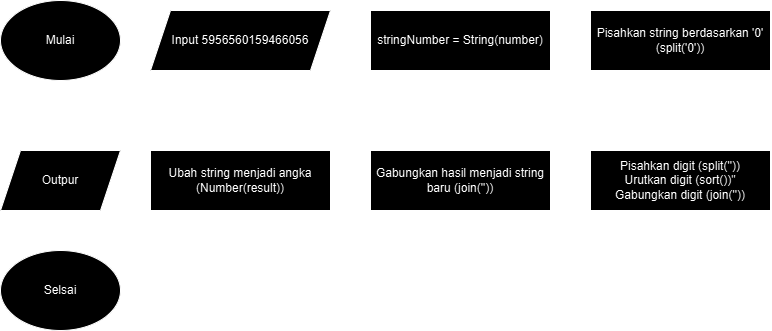

The diagram above was exported from draw.io. Its source (the exported page's mxGraphModel, read from the mxfile embedded in the PNG):
<mxGraphModel dx="1221" dy="506" grid="1" gridSize="10" guides="1" tooltips="1" connect="1" arrows="1" fold="1" page="1" pageScale="1" pageWidth="850" pageHeight="1100" math="0" shadow="0">
  <root>
    <mxCell id="0" />
    <mxCell id="1" parent="0" />
    <mxCell id="2CFZcArLzhIc24z_HeFz-10" style="edgeStyle=orthogonalEdgeStyle;rounded=0;orthogonalLoop=1;jettySize=auto;html=1;exitX=1;exitY=0.5;exitDx=0;exitDy=0;entryX=0;entryY=0.5;entryDx=0;entryDy=0;" edge="1" parent="1" source="2CFZcArLzhIc24z_HeFz-1" target="2CFZcArLzhIc24z_HeFz-2">
      <mxGeometry relative="1" as="geometry" />
    </mxCell>
    <mxCell id="2CFZcArLzhIc24z_HeFz-1" value="Mulai" style="ellipse;whiteSpace=wrap;html=1;" vertex="1" parent="1">
      <mxGeometry x="360" y="240" width="120" height="80" as="geometry" />
    </mxCell>
    <mxCell id="2CFZcArLzhIc24z_HeFz-11" style="edgeStyle=orthogonalEdgeStyle;rounded=0;orthogonalLoop=1;jettySize=auto;html=1;exitX=1;exitY=0.5;exitDx=0;exitDy=0;entryX=0;entryY=0.5;entryDx=0;entryDy=0;" edge="1" parent="1" source="2CFZcArLzhIc24z_HeFz-2" target="2CFZcArLzhIc24z_HeFz-3">
      <mxGeometry relative="1" as="geometry" />
    </mxCell>
    <mxCell id="2CFZcArLzhIc24z_HeFz-2" value="Input 5956560159466056" style="shape=parallelogram;perimeter=parallelogramPerimeter;whiteSpace=wrap;html=1;fixedSize=1;" vertex="1" parent="1">
      <mxGeometry x="510" y="250" width="180" height="60" as="geometry" />
    </mxCell>
    <mxCell id="2CFZcArLzhIc24z_HeFz-12" style="edgeStyle=orthogonalEdgeStyle;rounded=0;orthogonalLoop=1;jettySize=auto;html=1;exitX=1;exitY=0.5;exitDx=0;exitDy=0;entryX=0;entryY=0.5;entryDx=0;entryDy=0;" edge="1" parent="1" source="2CFZcArLzhIc24z_HeFz-3" target="2CFZcArLzhIc24z_HeFz-4">
      <mxGeometry relative="1" as="geometry" />
    </mxCell>
    <mxCell id="2CFZcArLzhIc24z_HeFz-3" value="stringNumber = String(number)" style="rounded=0;whiteSpace=wrap;html=1;" vertex="1" parent="1">
      <mxGeometry x="730" y="250" width="180" height="60" as="geometry" />
    </mxCell>
    <mxCell id="2CFZcArLzhIc24z_HeFz-13" style="edgeStyle=orthogonalEdgeStyle;rounded=0;orthogonalLoop=1;jettySize=auto;html=1;entryX=0.5;entryY=0;entryDx=0;entryDy=0;" edge="1" parent="1" source="2CFZcArLzhIc24z_HeFz-4" target="2CFZcArLzhIc24z_HeFz-5">
      <mxGeometry relative="1" as="geometry" />
    </mxCell>
    <mxCell id="2CFZcArLzhIc24z_HeFz-4" value="Pisahkan string berdasarkan '0' (split('0'))" style="rounded=0;whiteSpace=wrap;html=1;" vertex="1" parent="1">
      <mxGeometry x="950" y="250" width="180" height="60" as="geometry" />
    </mxCell>
    <mxCell id="2CFZcArLzhIc24z_HeFz-14" style="edgeStyle=orthogonalEdgeStyle;rounded=0;orthogonalLoop=1;jettySize=auto;html=1;exitX=0;exitY=0.5;exitDx=0;exitDy=0;entryX=1;entryY=0.5;entryDx=0;entryDy=0;" edge="1" parent="1" source="2CFZcArLzhIc24z_HeFz-5" target="2CFZcArLzhIc24z_HeFz-6">
      <mxGeometry relative="1" as="geometry" />
    </mxCell>
    <mxCell id="2CFZcArLzhIc24z_HeFz-5" value="&lt;div&gt;Pisahkan digit (split(''))&lt;/div&gt;&lt;div&gt;Urutkan digit (sort())&quot;&lt;/div&gt;&lt;div&gt;Gabungkan digit (join(''))&lt;/div&gt;" style="rounded=0;whiteSpace=wrap;html=1;" vertex="1" parent="1">
      <mxGeometry x="950" y="390" width="180" height="60" as="geometry" />
    </mxCell>
    <mxCell id="2CFZcArLzhIc24z_HeFz-15" style="edgeStyle=orthogonalEdgeStyle;rounded=0;orthogonalLoop=1;jettySize=auto;html=1;exitX=0;exitY=0.5;exitDx=0;exitDy=0;entryX=1;entryY=0.5;entryDx=0;entryDy=0;" edge="1" parent="1" source="2CFZcArLzhIc24z_HeFz-6" target="2CFZcArLzhIc24z_HeFz-7">
      <mxGeometry relative="1" as="geometry" />
    </mxCell>
    <mxCell id="2CFZcArLzhIc24z_HeFz-6" value="Gabungkan hasil menjadi string baru (join(''))" style="rounded=0;whiteSpace=wrap;html=1;" vertex="1" parent="1">
      <mxGeometry x="730" y="390" width="180" height="60" as="geometry" />
    </mxCell>
    <mxCell id="2CFZcArLzhIc24z_HeFz-16" style="edgeStyle=orthogonalEdgeStyle;rounded=0;orthogonalLoop=1;jettySize=auto;html=1;exitX=0;exitY=0.5;exitDx=0;exitDy=0;entryX=1;entryY=0.5;entryDx=0;entryDy=0;" edge="1" parent="1" source="2CFZcArLzhIc24z_HeFz-7" target="2CFZcArLzhIc24z_HeFz-8">
      <mxGeometry relative="1" as="geometry" />
    </mxCell>
    <mxCell id="2CFZcArLzhIc24z_HeFz-7" value="Ubah string menjadi angka (Number(result))" style="rounded=0;whiteSpace=wrap;html=1;" vertex="1" parent="1">
      <mxGeometry x="510" y="390" width="180" height="60" as="geometry" />
    </mxCell>
    <mxCell id="2CFZcArLzhIc24z_HeFz-17" value="" style="edgeStyle=orthogonalEdgeStyle;rounded=0;orthogonalLoop=1;jettySize=auto;html=1;" edge="1" parent="1" source="2CFZcArLzhIc24z_HeFz-8" target="2CFZcArLzhIc24z_HeFz-9">
      <mxGeometry relative="1" as="geometry" />
    </mxCell>
    <mxCell id="2CFZcArLzhIc24z_HeFz-8" value="Outpur" style="shape=parallelogram;perimeter=parallelogramPerimeter;whiteSpace=wrap;html=1;fixedSize=1;" vertex="1" parent="1">
      <mxGeometry x="360" y="390" width="120" height="60" as="geometry" />
    </mxCell>
    <mxCell id="2CFZcArLzhIc24z_HeFz-9" value="Selsai" style="ellipse;whiteSpace=wrap;html=1;" vertex="1" parent="1">
      <mxGeometry x="360" y="490" width="120" height="80" as="geometry" />
    </mxCell>
  </root>
</mxGraphModel>